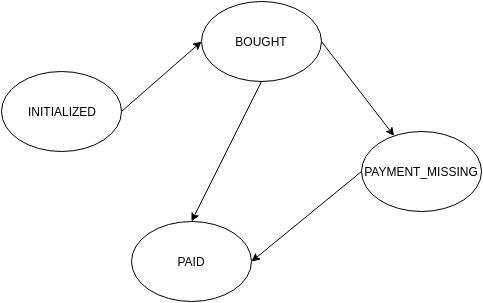

The diagram above was exported from draw.io. Its source (the exported page's mxGraphModel, read from the mxfile embedded in the PNG):
<mxGraphModel dx="1369" dy="750" grid="1" gridSize="10" guides="1" tooltips="1" connect="1" arrows="1" fold="1" page="1" pageScale="1" pageWidth="826" pageHeight="1169" background="#ffffff" math="0" shadow="0">
  <root>
    <mxCell id="0" />
    <mxCell id="1" parent="0" />
    <mxCell id="2" value="INITIALIZED" style="ellipse;whiteSpace=wrap;html=1;" vertex="1" parent="1">
      <mxGeometry x="50" y="150" width="120" height="80" as="geometry" />
    </mxCell>
    <mxCell id="3" value="PAID" style="ellipse;whiteSpace=wrap;html=1;" vertex="1" parent="1">
      <mxGeometry x="180" y="300" width="120" height="80" as="geometry" />
    </mxCell>
    <mxCell id="4" value="BOUGHT" style="ellipse;whiteSpace=wrap;html=1;" vertex="1" parent="1">
      <mxGeometry x="250" y="80" width="120" height="80" as="geometry" />
    </mxCell>
    <mxCell id="5" value="PAYMENT_MISSING" style="ellipse;whiteSpace=wrap;html=1;" vertex="1" parent="1">
      <mxGeometry x="410" y="210" width="120" height="80" as="geometry" />
    </mxCell>
    <mxCell id="6" value="" style="endArrow=classic;html=1;exitX=1;exitY=0.5;entryX=0;entryY=0.5;" edge="1" source="2" target="4" parent="1">
      <mxGeometry x="170" y="120" width="50" height="50" as="geometry">
        <mxPoint x="155" y="190" as="sourcePoint" />
        <mxPoint x="205" y="140" as="targetPoint" />
      </mxGeometry>
    </mxCell>
    <mxCell id="7" value="" style="endArrow=classic;html=1;exitX=1;exitY=0.5;" edge="1" source="4" target="5" parent="1">
      <mxGeometry x="230" y="175" width="50" height="50" as="geometry">
        <mxPoint x="230" y="245" as="sourcePoint" />
        <mxPoint x="310" y="175" as="targetPoint" />
      </mxGeometry>
    </mxCell>
    <mxCell id="8" value="" style="endArrow=classic;html=1;exitX=0.5;exitY=1;entryX=0.5;entryY=0;" edge="1" source="4" target="3" parent="1">
      <mxGeometry x="240" y="160" width="50" height="50" as="geometry">
        <mxPoint x="10" y="60" as="sourcePoint" />
        <mxPoint x="240" y="290" as="targetPoint" />
      </mxGeometry>
    </mxCell>
    <mxCell id="9" value="" style="endArrow=classic;html=1;entryX=1;entryY=0.5;exitX=0;exitY=0.5;" edge="1" source="5" target="3" parent="1">
      <mxGeometry x="300" y="250" width="50" height="50" as="geometry">
        <mxPoint x="90" y="350" as="sourcePoint" />
        <mxPoint x="140" y="300" as="targetPoint" />
      </mxGeometry>
    </mxCell>
  </root>
</mxGraphModel>